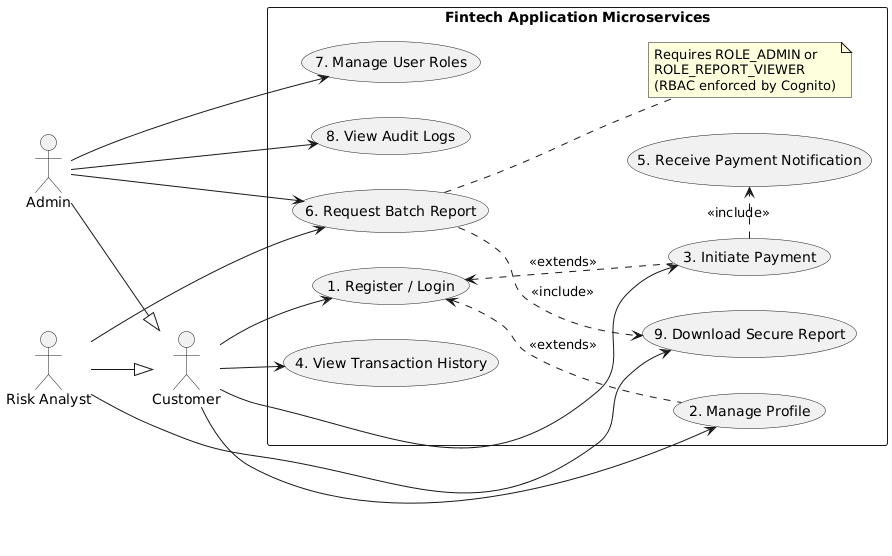

The diagram above was rendered by PlantUML. Its source (embedded in the PNG):
@startuml
left to right direction

actor Customer
actor Admin
actor "Risk Analyst" as Reporter

rectangle "Fintech Application Microservices" {
  usecase UC_RegisterLogin as "1. Register / Login"
  usecase UC_ManageProfile as "2. Manage Profile"
  usecase UC_InitiatePayment as "3. Initiate Payment"
  usecase UC_ViewHistory as "4. View Transaction History"
  usecase UC_ReceiveNotification as "5. Receive Payment Notification"
  usecase UC_GenerateReport as "6. Request Batch Report"
  usecase UC_ManageRoles as "7. Manage User Roles"
  usecase UC_ViewAuditLogs as "8. View Audit Logs"
  usecase UC_RetrieveReport as "9. Download Secure Report"

  ' General User Flow
  Customer --> UC_RegisterLogin
  Customer --> UC_ManageProfile
  Customer --> UC_InitiatePayment
  Customer --> UC_ViewHistory
  
  UC_InitiatePayment .> UC_ReceiveNotification : <<include>>
  UC_RegisterLogin <.. UC_ManageProfile : <<extends>>
  UC_RegisterLogin <.. UC_InitiatePayment : <<extends>>
  
  ' Admin Flow (Specialized User)
  Admin --|> Customer
  Admin --> UC_ManageRoles
  Admin --> UC_ViewAuditLogs
  
  ' Reporting Flow (Specialized User)
  Reporter --|> Customer
  Reporter --> UC_GenerateReport
  Reporter --> UC_RetrieveReport
  
  UC_GenerateReport ..> UC_RetrieveReport : <<include>>
  
  ' Admin can also generate reports
  Admin --> UC_GenerateReport

  ' Role-Based Access Control Note
  note right of UC_GenerateReport
    Requires ROLE_ADMIN or
    ROLE_REPORT_VIEWER
    (RBAC enforced by Cognito)
  end note
}
@enduml